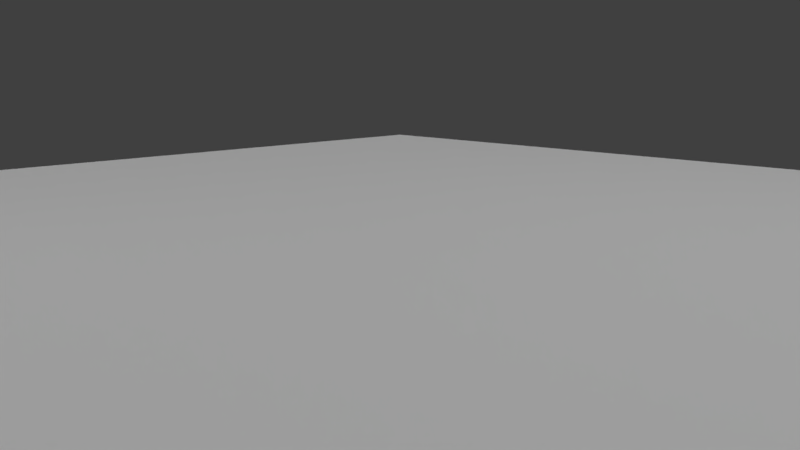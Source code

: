 # Source: base_scene_high.blend  (saved by Blender 2.78.0; exported with 4.5.12 LTS)
import bpy
from mathutils import Matrix  # noqa: F401  (used for matrix-valued properties, if any)

bpy.ops.wm.read_factory_settings(use_empty=True)
scene = bpy.context.scene
scene.name = 'Scene'

# ---- collections
col_collection_1 = bpy.data.collections.new('Collection 1'); scene.collection.children.link(col_collection_1)

# ---- world
world_world = bpy.data.worlds.new('World'); scene.world = world_world
world_world.color = (0.05088, 0.05088, 0.05088)
world_world.use_sun_shadow = False
world_world.sun_shadow_jitter_overblur = 0.0
world_world.cycles.sampling_method = 'MANUAL'

# ---- cameras
cam_camera = bpy.data.cameras.new('Camera')
cam_camera.clip_end = 100.0
cam_camera.lens = 27.71
cam_camera.sensor_width = 32.0
cam_camera.sensor_height = 18.0
cam_camera.ortho_scale = 7.314
cam_camera.lens_unit = 'FOV'
cam_camera.dof.focus_distance = 0.0
cam_camera.dof.aperture_fstop = 128.0

# ---- lights
light_sun = bpy.data.lights.new('Sun', 'SUN')
light_sun.transmission_factor = 0.0
light_sun.angle = 0.1993
light_sun.energy = 1.0
light_sun.shadow_buffer_clip_start = 0.5
light_sun.shadow_soft_size = 0.1
light_sun.shadow_cascade_max_distance = 1000.0
light_point = bpy.data.lights.new('Point', 'POINT')
light_point.transmission_factor = 0.0
light_point.energy = 100.0
light_point.shadow_buffer_clip_start = 0.5
light_point.shadow_soft_size = 0.1
light_point.shadow_maximum_resolution = 0.006
light_point.use_absolute_resolution = True
light_lamp = bpy.data.lights.new('Lamp', 'POINT')
light_lamp.transmission_factor = 0.0
light_lamp.cutoff_distance = 30.0
light_lamp.energy = 1000.0
light_lamp.shadow_buffer_clip_start = 1.001
light_lamp.shadow_soft_size = 0.1
light_lamp.shadow_maximum_resolution = 0.006
light_lamp.use_absolute_resolution = True

# ---- meshes
me_plane = bpy.data.meshes.new('Plane')
me_plane.from_pydata([(-1.0, -1.0, 0.0), (1.0, -1.0, 0.0), (-1.0, 1.0, 0.0), (1.0, 1.0, 0.0)], [], [(0, 1, 3, 2)])
me_plane.use_remesh_preserve_volume = False
me_plane.use_remesh_preserve_attributes = False
me_plane.use_mirror_vertex_groups = False
me_plane.update()

# ---- objects
ob_sun = bpy.data.objects.new('Sun', light_sun)
ob_point = bpy.data.objects.new('Point', light_point)
ob_plane = bpy.data.objects.new('Plane', me_plane)
ob_lamp = bpy.data.objects.new('Lamp', light_lamp)
ob_camera = bpy.data.objects.new('Camera', cam_camera)

# ---- transforms, parenting, visibility, modifiers, constraints
ob_sun.location = (10.0, -10.0, 50.0)
ob_sun.lineart.crease_threshold = 0.0
ob_point.location = (-7.0, -7.0, 10.0)
ob_point.lineart.crease_threshold = 0.0
ob_plane.location = (0.0, 0.0, 0.0)
ob_plane.scale = (20.0, 20.0, 20.0)
ob_plane.lineart.crease_threshold = 0.0
ob_lamp.location = (7.0, 7.0, 20.0)
ob_lamp.lock_rotations_4d = False
ob_lamp.empty_display_type = 'ARROWS'
ob_lamp.color = (0.0, 0.0, 0.0, 0.0)
ob_lamp.lineart.crease_threshold = 0.0
ob_camera.location = (8.0, -8.0, 3.5)
ob_camera.rotation_euler = (1.353, 0.0, 0.7854)
ob_camera.lock_rotations_4d = False
ob_camera.empty_display_type = 'ARROWS'
ob_camera.color = (0.0, 0.0, 0.0, 0.0)
ob_camera.display_type = 'WIRE'
ob_camera.lineart.crease_threshold = 0.0

# ---- collection membership
col_collection_1.objects.link(ob_sun)
col_collection_1.objects.link(ob_point)
col_collection_1.objects.link(ob_plane)
col_collection_1.objects.link(ob_lamp)
col_collection_1.objects.link(ob_camera)

# ---- scene / render settings (as saved in the file)
scene.camera = ob_camera
scene.frame_start = 1; scene.frame_end = 250; scene.frame_set(1)
scene.render.engine = 'BLENDER_EEVEE_NEXT'
scene.render.resolution_percentage = 50
scene.render.dither_intensity = 0.0
scene.cycles.use_denoising = False
scene.cycles.samples = 128
scene.cycles.sampling_pattern = 'TABULATED_SOBOL'
scene.cycles.light_sampling_threshold = 0.0
scene.cycles.use_adaptive_sampling = False
scene.cycles.use_light_tree = False
scene.cycles.blur_glossy = 0.0
scene.cycles.sample_clamp_indirect = 0.0
scene.view_settings.view_transform = 'Standard'
bpy.context.view_layer.update()
